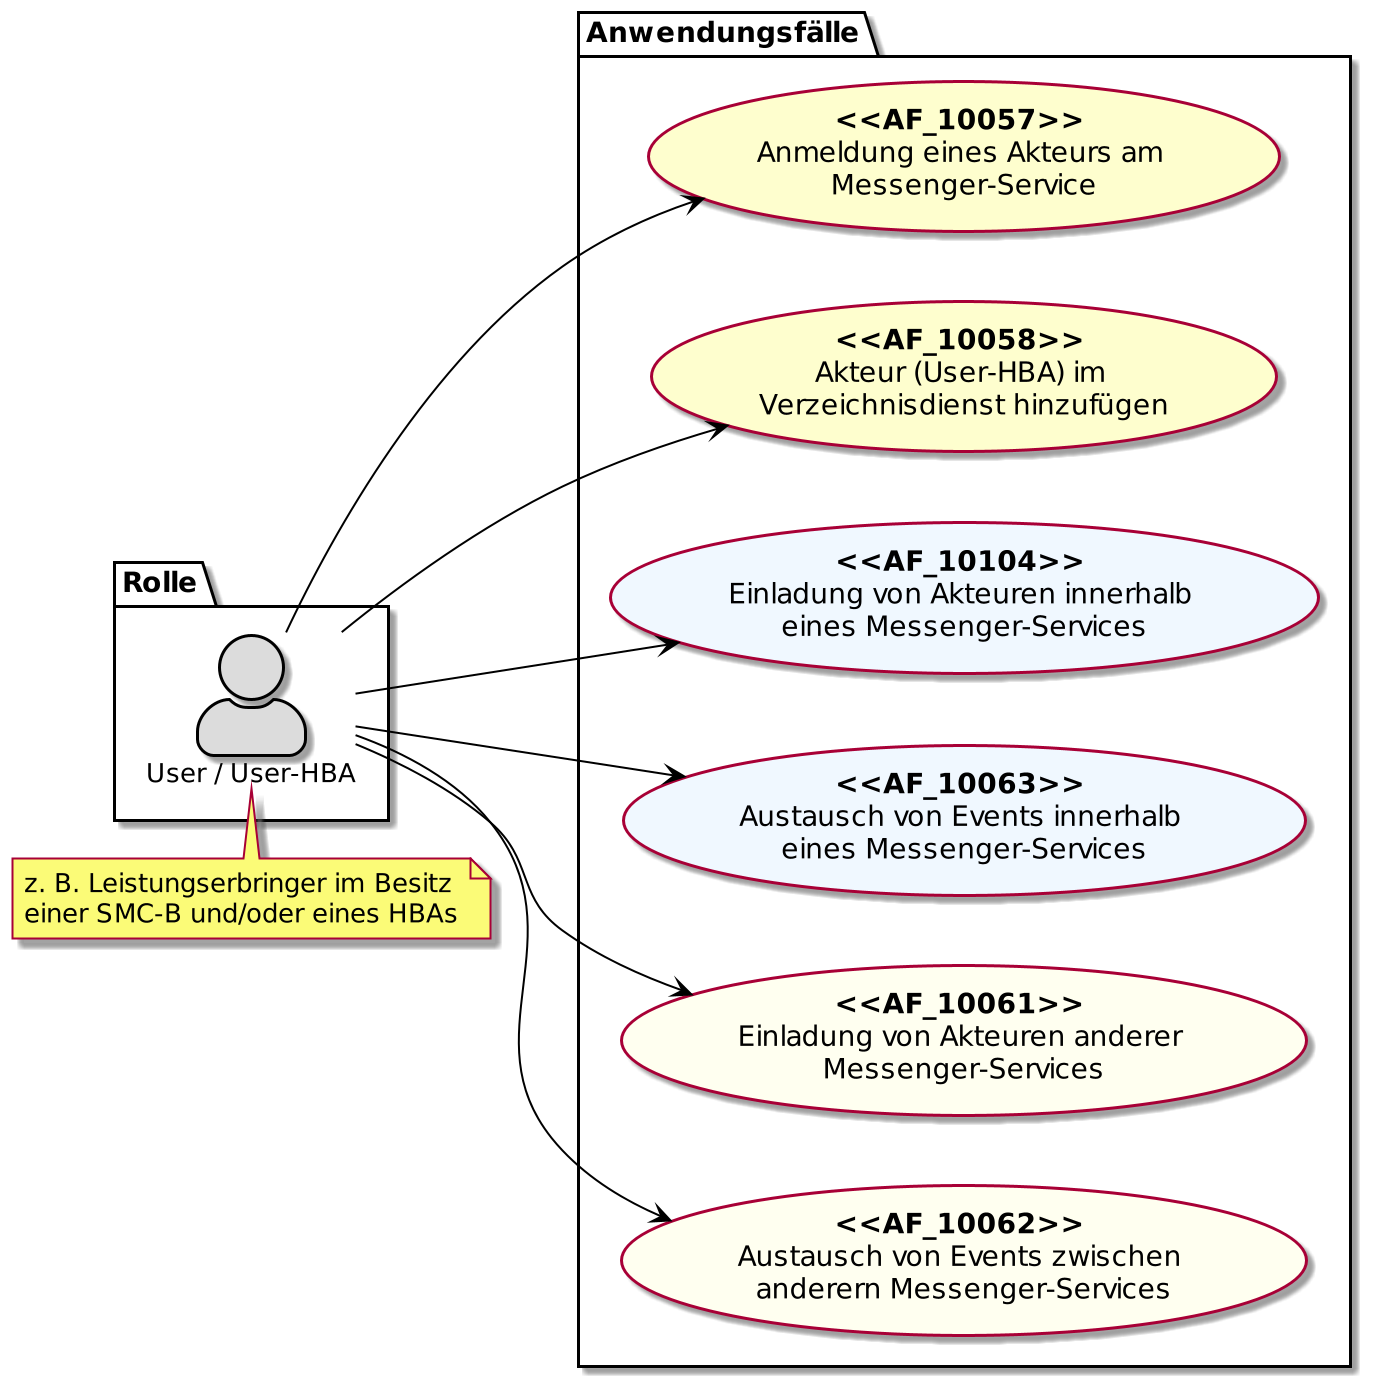

The diagram above was rendered by PlantUML. Its source (embedded in the PNG):
@startuml
skinparam actorStyle awesome
left to right direction
scale 6/3

skinparam sequence {
ArrowColor black
ArrowFontSize 17
ActorBorderColor black
LifeLineBorderColor black
LifeLineBackgroundColor Gainsboro

ParticipantBorderColor Motivation
ParticipantBackgroundColor Motivation
ParticipantFontName Impact
ParticipantFontSize 20
ParticipantFontColor black
ParticipantBorderColor Black
ParticipantBackgroundColor MOTIVATION

ActorBackgroundColor Gainsboro
ActorFontColor black
ActorFontSize 13
ActorFontName Aapex
}

package Rolle {
actor "User / User-HBA" as uuh
}

package Anwendungsfälle {
usecase "**<<AF_10057>>** \nAnmeldung eines Akteurs am \nMessenger-Service" as UC1
usecase "**<<AF_10058>>** \nAkteur (User-HBA) im \nVerzeichnisdienst hinzufügen" as UC2
usecase "**<<AF_10104>>** \nEinladung von Akteuren innerhalb \neines Messenger-Services" as UC3 #AliceBlue
usecase "**<<AF_10063>>** \nAustausch von Events innerhalb \neines Messenger-Services" as UC4 #AliceBlue
usecase "**<<AF_10061>>** \nEinladung von Akteuren anderer \nMessenger-Services" as UC5 #Ivory
usecase "**<<AF_10062>>** \nAustausch von Events zwischen \nanderern Messenger-Services" as UC6 #Ivory
}

uuh --> UC1
uuh --> UC2
uuh --> UC3
uuh --> UC4
uuh --> UC5
uuh --> UC6

note top of (uuh)
z. B. Leistungserbringer im Besitz 
einer SMC-B und/oder eines HBAs
end note

@enduml